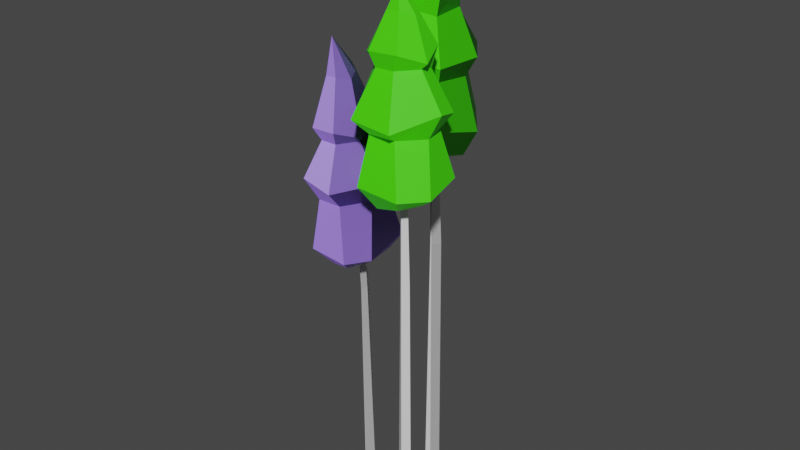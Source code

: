 # Source: trees_2.blend  (saved by Blender 3.6.11; exported with 4.5.12 LTS)
import bpy
from mathutils import Matrix  # noqa: F401  (used for matrix-valued properties, if any)

bpy.ops.wm.read_factory_settings(use_empty=True)
scene = bpy.context.scene
scene.name = 'Scene'

# ---- materials (node trees are filled in below, after node groups)
mat_material_001 = bpy.data.materials.new('Material.001')
mat_material_001.use_transparent_shadow = False
mat_material_002 = bpy.data.materials.new('Material.002')
mat_material_002.use_transparent_shadow = False
mat_material_003 = bpy.data.materials.new('Material.003')
mat_material_003.use_transparent_shadow = False

# ---- material node trees
mat_material_001.use_nodes = True; mat_material_001.node_tree.nodes.clear()
_N = mat_material_001.node_tree.nodes; _L = mat_material_001.node_tree.links
n0 = _N.new('ShaderNodeBsdfPrincipled'); n0.name = 'Principled BSDF'; n0.location = (10, 300)
n0.distribution = 'GGX'
n0.subsurface_method = 'RANDOM_WALK_SKIN'
n0.inputs[3].default_value = 1.45
n0.inputs[27].default_value = (0.0, 0.0, 0.0, 1.0)
n0.inputs[28].default_value = 1.0
n1 = _N.new('ShaderNodeOutputMaterial'); n1.name = 'Material Output'; n1.location = (300, 300)
_L.new(n0.outputs[0], n1.inputs[0])
n1.is_active_output = True
mat_material_002.use_nodes = True; mat_material_002.node_tree.nodes.clear()
_N = mat_material_002.node_tree.nodes; _L = mat_material_002.node_tree.links
n0 = _N.new('ShaderNodeBsdfPrincipled'); n0.name = 'Principled BSDF'; n0.location = (10, 300)
n0.distribution = 'GGX'
n0.subsurface_method = 'RANDOM_WALK_SKIN'
n0.inputs[0].default_value = (0.3075, 0.1794, 0.8, 1.0)
n0.inputs[3].default_value = 1.45
n0.inputs[27].default_value = (0.0, 0.0, 0.0, 1.0)
n0.inputs[28].default_value = 1.0
n1 = _N.new('ShaderNodeOutputMaterial'); n1.name = 'Material Output'; n1.location = (300, 300)
_L.new(n0.outputs[0], n1.inputs[0])
n1.is_active_output = True
mat_material_003.use_nodes = True; mat_material_003.node_tree.nodes.clear()
_N = mat_material_003.node_tree.nodes; _L = mat_material_003.node_tree.links
n0 = _N.new('ShaderNodeBsdfPrincipled'); n0.name = 'Principled BSDF'; n0.location = (10, 300)
n0.distribution = 'GGX'
n0.subsurface_method = 'RANDOM_WALK_SKIN'
n0.inputs[0].default_value = (0.05946, 0.8, 0.0, 1.0)
n0.inputs[3].default_value = 1.45
n0.inputs[27].default_value = (0.0, 0.0, 0.0, 1.0)
n0.inputs[28].default_value = 1.0
n1 = _N.new('ShaderNodeOutputMaterial'); n1.name = 'Material Output'; n1.location = (300, 300)
_L.new(n0.outputs[0], n1.inputs[0])
n1.is_active_output = True

# ---- world
world_world = bpy.data.worlds.new('World'); scene.world = world_world
world_world.use_nodes = True; world_world.node_tree.nodes.clear()
_N = world_world.node_tree.nodes; _L = world_world.node_tree.links
n0 = _N.new('ShaderNodeOutputWorld'); n0.name = 'World Output'; n0.location = (300, 300)
n1 = _N.new('ShaderNodeBackground'); n1.name = 'Background'; n1.location = (10, 300)
n1.inputs[0].default_value = (0.05088, 0.05088, 0.05088, 1.0)
_L.new(n1.outputs[0], n0.inputs[0])
n0.is_active_output = True
world_world.color = (0.05088, 0.05088, 0.05088)
world_world.use_sun_shadow = False
world_world.sun_shadow_jitter_overblur = 0.0

# ---- meshes
me_mesh = bpy.data.meshes.new('Mesh')
me_mesh.from_pydata([(-3.982e+04, -403.5, 1.402e+04), (-3.985e+04, -403.5, 1.399e+04), (-3.984e+04, 436.9, 1.403e+04), (-3.985e+04, 438.1, 1.401e+04), (-3.986e+04, 432.2, 1.404e+04), (-3.987e+04, 433.4, 1.402e+04), (-3.985e+04, -403.5, 1.404e+04), (-3.987e+04, -403.5, 1.402e+04), (-3.984e+04, 599.2, 1.404e+04), (-3.986e+04, 600.1, 1.402e+04), (-3.987e+04, 596.3, 1.404e+04), (-3.986e+04, 595.3, 1.405e+04), (-3.959e+04, -403.5, 1.409e+04), (-3.962e+04, -403.5, 1.407e+04), (-3.96e+04, 561.4, 1.409e+04), (-3.962e+04, 560.5, 1.407e+04), (-3.962e+04, 561.1, 1.411e+04), (-3.964e+04, 560.1, 1.409e+04), (-3.961e+04, -403.5, 1.412e+04), (-3.964e+04, -403.5, 1.41e+04), (-3.961e+04, 891.0, 1.409e+04), (-3.963e+04, 890.2, 1.408e+04), (-3.964e+04, 889.9, 1.409e+04), (-3.962e+04, 890.7, 1.411e+04), (-3.969e+04, -403.5, 1.385e+04), (-3.967e+04, -403.5, 1.382e+04), (-3.97e+04, 584.4, 1.385e+04), (-3.968e+04, 585.1, 1.382e+04), (-3.972e+04, 583.1, 1.383e+04), (-3.971e+04, 583.8, 1.381e+04), (-3.973e+04, -403.5, 1.383e+04), (-3.971e+04, -403.5, 1.38e+04), (-3.971e+04, 957.9, 1.384e+04), (-3.97e+04, 958.4, 1.382e+04), (-3.972e+04, 957.4, 1.381e+04), (-3.973e+04, 956.8, 1.383e+04), (-3.996e+04, 554.6, 1.405e+04), (-3.991e+04, 550.9, 1.412e+04), (-3.982e+04, 576.4, 1.415e+04), (-3.977e+04, 594.9, 1.408e+04), (-3.977e+04, 607.9, 1.399e+04), (-3.985e+04, 582.9, 1.394e+04), (-3.993e+04, 595.7, 1.396e+04), (-4.003e+04, 843.3, 1.407e+04), (-3.998e+04, 871.7, 1.418e+04), (-3.984e+04, 863.4, 1.421e+04), (-3.973e+04, 892.9, 1.409e+04), (-3.974e+04, 882.1, 1.399e+04), (-3.987e+04, 892.5, 1.391e+04), (-3.997e+04, 900.5, 1.394e+04), (-3.986e+04, 537.6, 1.403e+04), (-3.997e+04, 1015.0, 1.407e+04), (-3.993e+04, 1009.0, 1.414e+04), (-3.986e+04, 1015.0, 1.415e+04), (-3.98e+04, 1028.0, 1.41e+04), (-3.98e+04, 1025.0, 1.403e+04), (-3.987e+04, 1040.0, 1.398e+04), (-3.995e+04, 997.3, 1.401e+04), (-4e+04, 1030.0, 1.408e+04), (-3.995e+04, 1053.0, 1.416e+04), (-3.985e+04, 1061.0, 1.417e+04), (-3.978e+04, 1045.0, 1.411e+04), (-3.98e+04, 1087.0, 1.401e+04), (-3.985e+04, 1092.0, 1.397e+04), (-3.997e+04, 1059.0, 1.4e+04), (-3.994e+04, 1211.0, 1.409e+04), (-3.992e+04, 1226.0, 1.412e+04), (-3.988e+04, 1229.0, 1.412e+04), (-3.984e+04, 1222.0, 1.409e+04), (-3.985e+04, 1242.0, 1.406e+04), (-3.988e+04, 1259.0, 1.404e+04), (-3.992e+04, 1236.0, 1.405e+04), (-3.991e+04, 1353.0, 1.41e+04), (-3.98e+04, 612.8, 1.419e+04), (-3.994e+04, 627.2, 1.419e+04), (-4.003e+04, 606.5, 1.403e+04), (-3.997e+04, 651.7, 1.393e+04), (-3.986e+04, 636.3, 1.388e+04), (-3.973e+04, 669.0, 1.397e+04), (-3.973e+04, 628.2, 1.413e+04), (-3.977e+04, 815.4, 1.408e+04), (-3.984e+04, 803.9, 1.416e+04), (-3.994e+04, 796.4, 1.415e+04), (-3.999e+04, 795.1, 1.406e+04), (-3.995e+04, 822.4, 1.397e+04), (-3.986e+04, 836.3, 1.394e+04), (-3.977e+04, 835.9, 1.4e+04), (-3.972e+04, 857.4, 1.413e+04), (-3.966e+04, 861.9, 1.418e+04), (-3.957e+04, 885.9, 1.419e+04), (-3.953e+04, 887.9, 1.411e+04), (-3.955e+04, 886.0, 1.402e+04), (-3.963e+04, 857.9, 1.399e+04), (-3.971e+04, 880.2, 1.403e+04), (-3.978e+04, 1156.0, 1.413e+04), (-3.971e+04, 1166.0, 1.424e+04), (-3.956e+04, 1153.0, 1.424e+04), (-3.948e+04, 1191.0, 1.409e+04), (-3.951e+04, 1164.0, 1.399e+04), (-3.965e+04, 1170.0, 1.394e+04), (-3.974e+04, 1189.0, 1.398e+04), (-3.963e+04, 830.2, 1.409e+04), (-3.972e+04, 1318.0, 1.411e+04), (-3.967e+04, 1321.0, 1.417e+04), (-3.96e+04, 1324.0, 1.417e+04), (-3.955e+04, 1324.0, 1.41e+04), (-3.956e+04, 1309.0, 1.404e+04), (-3.964e+04, 1320.0, 1.4e+04), (-3.972e+04, 1288.0, 1.405e+04), (-3.975e+04, 1341.0, 1.412e+04), (-3.968e+04, 1375.0, 1.419e+04), (-3.958e+04, 1378.0, 1.418e+04), (-3.952e+04, 1348.0, 1.411e+04), (-3.956e+04, 1375.0, 1.401e+04), (-3.962e+04, 1376.0, 1.397e+04), (-3.973e+04, 1356.0, 1.403e+04), (-3.968e+04, 1471.0, 1.411e+04), (-3.966e+04, 1489.0, 1.413e+04), (-3.962e+04, 1490.0, 1.412e+04), (-3.959e+04, 1474.0, 1.408e+04), (-3.96e+04, 1490.0, 1.406e+04), (-3.964e+04, 1506.0, 1.404e+04), (-3.967e+04, 1487.0, 1.406e+04), (-3.964e+04, 1565.0, 1.41e+04), (-3.954e+04, 933.0, 1.423e+04), (-3.968e+04, 955.0, 1.425e+04), (-3.979e+04, 914.1, 1.41e+04), (-3.976e+04, 940.3, 1.399e+04), (-3.965e+04, 910.3, 1.393e+04), (-3.95e+04, 948.6, 1.399e+04), (-3.947e+04, 932.9, 1.415e+04), (-3.952e+04, 1108.0, 1.41e+04), (-3.958e+04, 1115.0, 1.419e+04), (-3.968e+04, 1112.0, 1.419e+04), (-3.974e+04, 1099.0, 1.412e+04), (-3.972e+04, 1108.0, 1.402e+04), (-3.963e+04, 1111.0, 1.397e+04), (-3.954e+04, 1114.0, 1.402e+04), (-3.977e+04, 925.2, 1.373e+04), (-3.982e+04, 924.4, 1.38e+04), (-3.982e+04, 946.9, 1.389e+04), (-3.973e+04, 953.3, 1.393e+04), (-3.964e+04, 957.8, 1.389e+04), (-3.961e+04, 932.3, 1.38e+04), (-3.967e+04, 956.1, 1.372e+04), (-3.979e+04, 1249.0, 1.368e+04), (-3.987e+04, 1269.0, 1.376e+04), (-3.986e+04, 1251.0, 1.391e+04), (-3.971e+04, 1280.0, 1.397e+04), (-3.962e+04, 1258.0, 1.392e+04), (-3.958e+04, 1272.0, 1.378e+04), (-3.964e+04, 1292.0, 1.37e+04), (-3.972e+04, 895.8, 1.382e+04), (-3.977e+04, 1423.0, 1.373e+04), (-3.982e+04, 1420.0, 1.379e+04), (-3.981e+04, 1421.0, 1.387e+04), (-3.974e+04, 1425.0, 1.391e+04), (-3.966e+04, 1413.0, 1.389e+04), (-3.964e+04, 1430.0, 1.38e+04), (-3.97e+04, 1395.0, 1.372e+04), (-3.977e+04, 1471.0, 1.372e+04), (-3.985e+04, 1459.0, 1.379e+04), (-3.982e+04, 1460.0, 1.389e+04), (-3.974e+04, 1473.0, 1.393e+04), (-3.965e+04, 1509.0, 1.388e+04), (-3.962e+04, 1514.0, 1.382e+04), (-3.969e+04, 1492.0, 1.372e+04), (-3.976e+04, 1632.0, 1.377e+04), (-3.978e+04, 1649.0, 1.38e+04), (-3.977e+04, 1649.0, 1.384e+04), (-3.972e+04, 1634.0, 1.387e+04), (-3.97e+04, 1653.0, 1.385e+04), (-3.969e+04, 1672.0, 1.381e+04), (-3.971e+04, 1652.0, 1.378e+04), (-3.972e+04, 1773.0, 1.38e+04), (-3.984e+04, 1021.0, 1.393e+04), (-3.988e+04, 1048.0, 1.379e+04), (-3.976e+04, 1016.0, 1.366e+04), (-3.965e+04, 1050.0, 1.368e+04), (-3.957e+04, 1019.0, 1.378e+04), (-3.961e+04, 1052.0, 1.393e+04), (-3.976e+04, 1025.0, 1.398e+04), (-3.972e+04, 1192.0, 1.393e+04), (-3.983e+04, 1196.0, 1.389e+04), (-3.984e+04, 1195.0, 1.378e+04), (-3.977e+04, 1188.0, 1.371e+04), (-3.967e+04, 1204.0, 1.371e+04), (-3.961e+04, 1207.0, 1.38e+04), (-3.964e+04, 1206.0, 1.39e+04)], [], [(0, 1, 3, 2), (4, 5, 7, 6), (1, 7, 5, 3), (6, 0, 2, 4), (5, 4, 11, 10), (4, 2, 8, 11), (3, 9, 8, 2), (5, 10, 9, 3), (12, 13, 15, 14), (16, 17, 19, 18), (13, 19, 17, 15), (18, 12, 14, 16), (17, 16, 23, 22), (16, 14, 20, 23), (15, 21, 20, 14), (17, 22, 21, 15), (24, 25, 27, 26), (28, 29, 31, 30), (25, 31, 29, 27), (30, 24, 26, 28), (29, 28, 35, 34), (28, 26, 32, 35), (27, 33, 32, 26), (29, 34, 33, 27), (36, 37, 74, 75), (37, 38, 73, 74), (38, 39, 79, 73), (39, 40, 78, 79), (40, 41, 77, 78), (41, 42, 76, 77), (42, 36, 75, 76), (37, 36, 50), (38, 37, 50), (39, 38, 50), (40, 39, 50), (41, 40, 50), (42, 41, 50), (36, 42, 50), (43, 44, 52, 51), (44, 45, 53, 52), (45, 46, 54, 53), (46, 47, 55, 54), (47, 48, 56, 55), (48, 49, 57, 56), (49, 43, 51, 57), (51, 52, 59, 58), (52, 53, 60, 59), (53, 54, 61, 60), (54, 55, 62, 61), (55, 56, 63, 62), (56, 57, 64, 63), (57, 51, 58, 64), (58, 59, 66, 65), (59, 60, 67, 66), (60, 61, 68, 67), (61, 62, 69, 68), (62, 63, 70, 69), (63, 64, 71, 70), (64, 58, 65, 71), (65, 66, 72), (66, 67, 72), (67, 68, 72), (68, 69, 72), (69, 70, 72), (70, 71, 72), (71, 65, 72), (74, 73, 81, 82), (75, 74, 82, 83), (76, 75, 83, 84), (77, 76, 84, 85), (78, 77, 85, 86), (79, 78, 86, 80), (73, 79, 80, 81), (81, 80, 46, 45), (82, 81, 45, 44), (83, 82, 44, 43), (84, 83, 43, 49), (85, 84, 49, 48), (86, 85, 48, 47), (80, 86, 47, 46), (87, 88, 125, 126), (88, 89, 124, 125), (89, 90, 130, 124), (90, 91, 129, 130), (91, 92, 128, 129), (92, 93, 127, 128), (93, 87, 126, 127), (88, 87, 101), (89, 88, 101), (90, 89, 101), (91, 90, 101), (92, 91, 101), (93, 92, 101), (87, 93, 101), (94, 95, 103, 102), (95, 96, 104, 103), (96, 97, 105, 104), (97, 98, 106, 105), (98, 99, 107, 106), (99, 100, 108, 107), (100, 94, 102, 108), (102, 103, 110, 109), (103, 104, 111, 110), (104, 105, 112, 111), (105, 106, 113, 112), (106, 107, 114, 113), (107, 108, 115, 114), (108, 102, 109, 115), (109, 110, 117, 116), (110, 111, 118, 117), (111, 112, 119, 118), (112, 113, 120, 119), (113, 114, 121, 120), (114, 115, 122, 121), (115, 109, 116, 122), (116, 117, 123), (117, 118, 123), (118, 119, 123), (119, 120, 123), (120, 121, 123), (121, 122, 123), (122, 116, 123), (125, 124, 132, 133), (126, 125, 133, 134), (127, 126, 134, 135), (128, 127, 135, 136), (129, 128, 136, 137), (130, 129, 137, 131), (124, 130, 131, 132), (132, 131, 97, 96), (133, 132, 96, 95), (134, 133, 95, 94), (135, 134, 94, 100), (136, 135, 100, 99), (137, 136, 99, 98), (131, 137, 98, 97), (138, 139, 176, 177), (139, 140, 175, 176), (140, 141, 181, 175), (141, 142, 180, 181), (142, 143, 179, 180), (143, 144, 178, 179), (144, 138, 177, 178), (139, 138, 152), (140, 139, 152), (141, 140, 152), (142, 141, 152), (143, 142, 152), (144, 143, 152), (138, 144, 152), (145, 146, 154, 153), (146, 147, 155, 154), (147, 148, 156, 155), (148, 149, 157, 156), (149, 150, 158, 157), (150, 151, 159, 158), (151, 145, 153, 159), (153, 154, 161, 160), (154, 155, 162, 161), (155, 156, 163, 162), (156, 157, 164, 163), (157, 158, 165, 164), (158, 159, 166, 165), (159, 153, 160, 166), (160, 161, 168, 167), (161, 162, 169, 168), (162, 163, 170, 169), (163, 164, 171, 170), (164, 165, 172, 171), (165, 166, 173, 172), (166, 160, 167, 173), (167, 168, 174), (168, 169, 174), (169, 170, 174), (170, 171, 174), (171, 172, 174), (172, 173, 174), (173, 167, 174), (176, 175, 183, 184), (177, 176, 184, 185), (178, 177, 185, 186), (179, 178, 186, 187), (180, 179, 187, 188), (181, 180, 188, 182), (175, 181, 182, 183), (183, 182, 148, 147), (184, 183, 147, 146), (185, 184, 146, 145), (186, 185, 145, 151), (187, 186, 151, 150), (188, 187, 150, 149), (182, 188, 149, 148)])
me_mesh.polygons.foreach_set('use_smooth', [True] * 192)
me_mesh.polygons.foreach_set('material_index', [0, 0, 0, 0, 0, 0, 0, 0, 0, 0, 0, 0, 0, 0, 0, 0, 0, 0, 0, 0, 0, 0, 0, 0, 1, 1, 1, 1, 1, 1, 1, 1, 1, 1, 1, 1, 1, 1, 1, 1, 1, 1, 1, 1, 1, 1, 1, 1, 1, 1, 1, 1, 1, 1, 1, 1, 1, 1, 1, 1, 1, 1, 1, 1, 1, 1, 1, 1, 1, 1, 1, 1, 1, 1, 1, 1, 1, 1, 1, 1, 2, 2, 2, 2, 2, 2, 2, 2, 2, 2, 2, 2, 2, 2, 2, 2, 2, 2, 2, 2, 2, 2, 2, 2, 2, 2, 2, 2, 2, 2, 2, 2, 2, 2, 2, 2, 2, 2, 2, 2, 2, 2, 2, 2, 2, 2, 2, 2, 2, 2, 2, 2, 2, 2, 2, 2, 2, 2, 2, 2, 2, 2, 2, 2, 2, 2, 2, 2, 2, 2, 2, 2, 2, 2, 2, 2, 2, 2, 2, 2, 2, 2, 2, 2, 2, 2, 2, 2, 2, 2, 2, 2, 2, 2, 2, 2, 2, 2, 2, 2, 2, 2, 2, 2, 2, 2, 2, 2, 2, 2, 2, 2])
_k = set([(0, 2), (1, 3), (2, 3), (2, 4), (2, 8), (3, 5), (3, 9), (4, 5), (4, 6), (4, 11), (5, 7), (5, 10), (12, 14), (13, 15), (14, 15), (14, 20), (15, 21), (16, 17), (16, 18), (16, 23), (17, 19), (17, 22), (24, 26), (25, 27), (26, 27), (26, 32), (27, 33), (28, 29), (28, 30), (28, 35), (29, 31), (29, 34), (36, 37), (36, 42), (36, 50), (36, 75), (37, 38), (37, 50), (37, 74), (38, 39), (38, 50), (38, 73), (39, 40), (39, 50), (39, 79), (40, 41), (40, 50), (40, 78), (41, 42), (41, 50), (41, 77), (42, 76), (43, 44), (43, 49), (43, 51), (43, 83), (44, 45), (44, 52), (44, 82), (45, 46), (45, 53), (45, 81), (46, 47), (46, 54), (46, 80), (47, 48), (47, 55), (47, 86), (48, 49), (48, 56), (48, 85), (49, 57), (49, 84), (51, 52), (51, 57), (51, 58), (52, 53), (52, 59), (53, 54), (53, 60), (54, 55), (54, 61), (55, 56), (55, 62), (56, 57), (56, 63), (57, 64), (58, 59), (58, 64), (58, 65), (59, 60), (59, 66), (60, 61), (60, 67), (61, 62), (61, 68), (62, 63), (62, 69), (63, 64), (63, 70), (64, 71), (65, 66), (65, 71), (65, 72), (66, 67), (66, 72), (67, 68), (67, 72), (68, 69), (68, 72), (69, 70), (69, 72), (70, 71), (70, 72), (71, 72), (73, 74), (73, 79), (73, 81), (74, 75), (74, 82), (75, 76), (75, 83), (76, 77), (76, 84), (77, 78), (77, 85), (78, 79), (78, 86), (79, 80), (80, 81), (80, 86), (81, 82), (82, 83), (83, 84), (84, 85), (85, 86), (87, 88), (87, 93), (87, 101), (87, 126), (88, 89), (88, 101), (88, 125), (89, 90), (89, 101), (89, 124), (90, 91), (90, 101), (90, 130), (91, 92), (91, 101), (91, 129), (92, 93), (92, 101), (92, 128), (93, 127), (94, 95), (94, 100), (94, 102), (94, 134), (95, 96), (95, 103), (95, 133), (96, 97), (96, 104), (96, 132), (97, 98), (97, 105), (97, 131), (98, 99), (98, 106), (98, 137), (99, 100), (99, 107), (99, 136), (100, 108), (100, 135), (102, 103), (102, 108), (102, 109), (103, 104), (103, 110), (104, 105), (104, 111), (105, 106), (105, 112), (106, 107), (106, 113), (107, 108), (107, 114), (108, 115), (109, 110), (109, 115), (109, 116), (110, 111), (110, 117), (111, 112), (111, 118), (112, 113), (112, 119), (113, 114), (113, 120), (114, 115), (114, 121), (115, 122), (116, 117), (116, 122), (116, 123), (117, 118), (117, 123), (118, 119), (118, 123), (119, 120), (119, 123), (120, 121), (120, 123), (121, 122), (121, 123), (122, 123), (124, 125), (124, 130), (124, 132), (125, 126), (125, 133), (126, 127), (126, 134), (127, 128), (127, 135), (128, 129), (128, 136), (129, 130), (129, 137), (130, 131), (131, 132), (131, 137), (132, 133), (133, 134), (134, 135), (135, 136), (136, 137), (138, 139), (138, 144), (138, 152), (138, 177), (139, 140), (139, 152), (139, 176), (140, 141), (140, 152), (140, 175), (141, 142), (141, 152), (141, 181), (142, 143), (142, 152), (142, 180), (143, 144), (143, 152), (143, 179), (144, 178), (145, 146), (145, 151), (145, 153), (145, 185), (146, 147), (146, 154), (146, 184), (147, 148), (147, 155), (147, 183), (148, 149), (148, 156), (148, 182), (149, 150), (149, 157), (149, 188), (150, 151), (150, 158), (150, 187), (151, 159), (151, 186), (153, 154), (153, 159), (153, 160), (154, 155), (154, 161), (155, 156), (155, 162), (156, 157), (156, 163), (157, 158), (157, 164), (158, 159), (158, 165), (159, 166), (160, 161), (160, 166), (160, 167), (161, 162), (161, 168), (162, 163), (162, 169), (163, 164), (163, 170), (164, 165), (164, 171), (165, 166), (165, 172), (166, 173), (167, 168), (167, 173), (167, 174), (168, 169), (168, 174), (169, 170), (169, 174), (170, 171), (170, 174), (171, 172), (171, 174), (172, 173), (172, 174), (173, 174), (175, 176), (175, 181), (175, 183), (176, 177), (176, 184), (177, 178), (177, 185), (178, 179), (178, 186), (179, 180), (179, 187), (180, 181), (180, 188), (181, 182), (182, 183), (182, 188), (183, 184), (184, 185), (185, 186), (186, 187), (187, 188)])
me_mesh.attributes.new('sharp_edge', 'BOOLEAN', 'EDGE').data.foreach_set('value', [ (min(e.vertices), max(e.vertices)) in _k for e in me_mesh.edges])
_uv = me_mesh.uv_layers.new(name='map1')
_uv.uv.foreach_set('vector', [0.4963, 0.2047, 0.4963, 0.2047, 0.4963, 0.2047, 0.4963, 0.2047, 0.4963, 0.2047, 0.4963, 0.2047, 0.4963, 0.2047, 0.4963, 0.2047, 0.4963, 0.2047, 0.4963, 0.2047, 0.4963, 0.2047, 0.4963, 0.2047, 0.4963, 0.2047, 0.4963, 0.2047, 0.4963, 0.2047, 0.4963, 0.2047, 0.4963, 0.2047, 0.4963, 0.2047, 0.4963, 0.2047, 0.4963, 0.2047, 0.4963, 0.2047, 0.4963, 0.2047, 0.4963, 0.2047, 0.4963, 0.2047, 0.4963, 0.2047, 0.4963, 0.2047, 0.4963, 0.2047, 0.4963, 0.2047, 0.4963, 0.2047, 0.4963, 0.2047, 0.4963, 0.2047, 0.4963, 0.2047, 0.4963, 0.1783, 0.4963, 0.1783, 0.4963, 0.1783, 0.4963, 0.1783, 0.4963, 0.1783, 0.4963, 0.1783, 0.4963, 0.1783, 0.4963, 0.1783, 0.4963, 0.1783, 0.4963, 0.1783, 0.4963, 0.1783, 0.4963, 0.1783, 0.4963, 0.1783, 0.4963, 0.1783, 0.4963, 0.1783, 0.4963, 0.1783, 0.4963, 0.1783, 0.4963, 0.1783, 0.4963, 0.1783, 0.4963, 0.1783, 0.4963, 0.1783, 0.4963, 0.1783, 0.4963, 0.1783, 0.4963, 0.1783, 0.4963, 0.1783, 0.4963, 0.1783, 0.4963, 0.1783, 0.4963, 0.1783, 0.4963, 0.1783, 0.4963, 0.1783, 0.4963, 0.1783, 0.4963, 0.1783, 0.4963, 0.1554, 0.4963, 0.1554, 0.4963, 0.1554, 0.4963, 0.1554, 0.4963, 0.1554, 0.4963, 0.1554, 0.4963, 0.1554, 0.4963, 0.1554, 0.4963, 0.1554, 0.4963, 0.1554, 0.4963, 0.1554, 0.4963, 0.1554, 0.4963, 0.1554, 0.4963, 0.1554, 0.4963, 0.1554, 0.4963, 0.1554, 0.4963, 0.1554, 0.4963, 0.1554, 0.4963, 0.1554, 0.4963, 0.1554, 0.4963, 0.1554, 0.4963, 0.1554, 0.4963, 0.1554, 0.4963, 0.1554, 0.4963, 0.1554, 0.4963, 0.1554, 0.4963, 0.1554, 0.4963, 0.1554, 0.4963, 0.1554, 0.4963, 0.1554, 0.4963, 0.1554, 0.4963, 0.1554, 0.441, 0.1778, 0.441, 0.1778, 0.441, 0.1778, 0.441, 0.1778, 0.441, 0.1778, 0.441, 0.1778, 0.441, 0.1778, 0.441, 0.1778, 0.441, 0.1778, 0.441, 0.1778, 0.441, 0.1778, 0.441, 0.1778, 0.441, 0.1778, 0.441, 0.1778, 0.441, 0.1778, 0.441, 0.1778, 0.441, 0.1778, 0.441, 0.1778, 0.441, 0.1778, 0.441, 0.1778, 0.441, 0.1778, 0.441, 0.1778, 0.441, 0.1778, 0.441, 0.1778, 0.441, 0.1778, 0.441, 0.1778, 0.441, 0.1778, 0.441, 0.1778, 0.441, 0.1778, 0.441, 0.1778, 0.441, 0.1778, 0.441, 0.1778, 0.441, 0.1778, 0.441, 0.1778, 0.441, 0.1778, 0.441, 0.1778, 0.441, 0.1778, 0.441, 0.1778, 0.441, 0.1778, 0.441, 0.1778, 0.441, 0.1778, 0.441, 0.1778, 0.441, 0.1778, 0.441, 0.1778, 0.441, 0.1778, 0.441, 0.1778, 0.441, 0.1778, 0.441, 0.1778, 0.441, 0.1778, 0.441, 0.1778, 0.441, 0.1778, 0.441, 0.1778, 0.441, 0.1778, 0.441, 0.1778, 0.441, 0.1778, 0.441, 0.1778, 0.441, 0.1778, 0.441, 0.1778, 0.441, 0.1778, 0.441, 0.1778, 0.441, 0.1778, 0.441, 0.1778, 0.441, 0.1778, 0.441, 0.1778, 0.441, 0.1778, 0.441, 0.1778, 0.441, 0.1778, 0.441, 0.1778, 0.441, 0.1778, 0.441, 0.1778, 0.441, 0.1778, 0.441, 0.1778, 0.441, 0.1778, 0.441, 0.1778, 0.441, 0.1778, 0.441, 0.1778, 0.441, 0.1778, 0.441, 0.1778, 0.441, 0.1778, 0.441, 0.1778, 0.441, 0.1778, 0.441, 0.1778, 0.441, 0.1778, 0.441, 0.1778, 0.441, 0.1778, 0.441, 0.1778, 0.441, 0.1778, 0.441, 0.1778, 0.441, 0.1778, 0.441, 0.1778, 0.441, 0.1778, 0.441, 0.1778, 0.441, 0.1778, 0.441, 0.1778, 0.441, 0.1778, 0.441, 0.1778, 0.441, 0.1778, 0.441, 0.1778, 0.441, 0.1778, 0.441, 0.1778, 0.441, 0.1778, 0.441, 0.1778, 0.441, 0.1778, 0.441, 0.1778, 0.441, 0.1778, 0.441, 0.1778, 0.441, 0.1778, 0.441, 0.1778, 0.441, 0.1778, 0.441, 0.1778, 0.441, 0.1778, 0.441, 0.1778, 0.441, 0.1778, 0.441, 0.1778, 0.441, 0.1778, 0.441, 0.1778, 0.441, 0.1778, 0.441, 0.1778, 0.441, 0.1778, 0.441, 0.1778, 0.441, 0.1778, 0.441, 0.1778, 0.441, 0.1778, 0.441, 0.1778, 0.441, 0.1778, 0.441, 0.1778, 0.441, 0.1778, 0.441, 0.1778, 0.441, 0.1778, 0.441, 0.1778, 0.441, 0.1778, 0.441, 0.1778, 0.441, 0.1778, 0.441, 0.1778, 0.441, 0.1778, 0.441, 0.1778, 0.441, 0.1778, 0.441, 0.1778, 0.441, 0.1778, 0.441, 0.1778, 0.441, 0.1778, 0.441, 0.1778, 0.441, 0.1778, 0.441, 0.1778, 0.441, 0.1778, 0.441, 0.1778, 0.441, 0.1778, 0.441, 0.1778, 0.441, 0.1778, 0.441, 0.1778, 0.441, 0.1778, 0.441, 0.1778, 0.441, 0.1778, 0.441, 0.1778, 0.441, 0.1778, 0.441, 0.1778, 0.441, 0.1778, 0.441, 0.1778, 0.441, 0.1778, 0.441, 0.1778, 0.441, 0.1778, 0.441, 0.1778, 0.441, 0.1778, 0.441, 0.1778, 0.441, 0.1778, 0.441, 0.1778, 0.441, 0.1778, 0.441, 0.1778, 0.441, 0.1778, 0.441, 0.1778, 0.441, 0.1778, 0.441, 0.1778, 0.441, 0.1778, 0.441, 0.1778, 0.441, 0.1778, 0.441, 0.1778, 0.441, 0.1778, 0.441, 0.1778, 0.441, 0.1778, 0.441, 0.1778, 0.441, 0.1778, 0.441, 0.1778, 0.441, 0.1778, 0.441, 0.1778, 0.441, 0.1778, 0.441, 0.1778, 0.441, 0.1778, 0.441, 0.1778, 0.441, 0.1778, 0.441, 0.1778, 0.441, 0.1778, 0.441, 0.1778, 0.441, 0.1778, 0.441, 0.1778, 0.441, 0.1778, 0.441, 0.1778, 0.441, 0.1778, 0.441, 0.1778, 0.441, 0.1778, 0.441, 0.1778, 0.441, 0.1778, 0.441, 0.1778, 0.441, 0.1778, 0.441, 0.1778, 0.441, 0.1778, 0.441, 0.1778, 0.441, 0.1778, 0.441, 0.1778, 0.441, 0.1778, 0.441, 0.1778, 0.441, 0.1593, 0.441, 0.1593, 0.441, 0.1593, 0.441, 0.1593, 0.441, 0.1593, 0.441, 0.1593, 0.441, 0.1593, 0.441, 0.1593, 0.441, 0.1593, 0.441, 0.1593, 0.441, 0.1593, 0.441, 0.1593, 0.441, 0.1593, 0.441, 0.1593, 0.441, 0.1593, 0.441, 0.1593, 0.441, 0.1593, 0.441, 0.1593, 0.441, 0.1593, 0.441, 0.1593, 0.441, 0.1593, 0.441, 0.1593, 0.441, 0.1593, 0.441, 0.1593, 0.441, 0.1593, 0.441, 0.1593, 0.441, 0.1593, 0.441, 0.1593, 0.441, 0.1593, 0.441, 0.1593, 0.441, 0.1593, 0.441, 0.1593, 0.441, 0.1593, 0.441, 0.1593, 0.441, 0.1593, 0.441, 0.1593, 0.441, 0.1593, 0.441, 0.1593, 0.441, 0.1593, 0.441, 0.1593, 0.441, 0.1593, 0.441, 0.1593, 0.441, 0.1593, 0.441, 0.1593, 0.441, 0.1593, 0.441, 0.1593, 0.441, 0.1593, 0.441, 0.1593, 0.441, 0.1593, 0.441, 0.1593, 0.441, 0.1593, 0.441, 0.1593, 0.441, 0.1593, 0.441, 0.1593, 0.441, 0.1593, 0.441, 0.1593, 0.441, 0.1593, 0.441, 0.1593, 0.441, 0.1593, 0.441, 0.1593, 0.441, 0.1593, 0.441, 0.1593, 0.441, 0.1593, 0.441, 0.1593, 0.441, 0.1593, 0.441, 0.1593, 0.441, 0.1593, 0.441, 0.1593, 0.441, 0.1593, 0.441, 0.1593, 0.441, 0.1593, 0.441, 0.1593, 0.441, 0.1593, 0.441, 0.1593, 0.441, 0.1593, 0.441, 0.1593, 0.441, 0.1593, 0.441, 0.1593, 0.441, 0.1593, 0.441, 0.1593, 0.441, 0.1593, 0.441, 0.1593, 0.441, 0.1593, 0.441, 0.1593, 0.441, 0.1593, 0.441, 0.1593, 0.441, 0.1593, 0.441, 0.1593, 0.441, 0.1593, 0.441, 0.1593, 0.441, 0.1593, 0.441, 0.1593, 0.441, 0.1593, 0.441, 0.1593, 0.441, 0.1593, 0.441, 0.1593, 0.441, 0.1593, 0.441, 0.1593, 0.441, 0.1593, 0.441, 0.1593, 0.441, 0.1593, 0.441, 0.1593, 0.441, 0.1593, 0.441, 0.1593, 0.441, 0.1593, 0.441, 0.1593, 0.441, 0.1593, 0.441, 0.1593, 0.441, 0.1593, 0.441, 0.1593, 0.441, 0.1593, 0.441, 0.1593, 0.441, 0.1593, 0.441, 0.1593, 0.441, 0.1593, 0.441, 0.1593, 0.441, 0.1593, 0.441, 0.1593, 0.441, 0.1593, 0.441, 0.1593, 0.441, 0.1593, 0.441, 0.1593, 0.441, 0.1593, 0.441, 0.1593, 0.441, 0.1593, 0.441, 0.1593, 0.441, 0.1593, 0.441, 0.1593, 0.441, 0.1593, 0.441, 0.1593, 0.441, 0.1593, 0.441, 0.1593, 0.441, 0.1593, 0.441, 0.1593, 0.441, 0.1593, 0.441, 0.1593, 0.441, 0.1593, 0.441, 0.1593, 0.441, 0.1593, 0.441, 0.1593, 0.441, 0.1593, 0.441, 0.1593, 0.441, 0.1593, 0.441, 0.1593, 0.441, 0.1593, 0.441, 0.1593, 0.441, 0.1593, 0.441, 0.1593, 0.441, 0.1593, 0.441, 0.1593, 0.441, 0.1593, 0.441, 0.1593, 0.441, 0.1593, 0.441, 0.1593, 0.441, 0.1593, 0.441, 0.1593, 0.441, 0.1593, 0.441, 0.1593, 0.441, 0.1593, 0.441, 0.1593, 0.441, 0.1593, 0.441, 0.1593, 0.441, 0.1593, 0.441, 0.1593, 0.441, 0.1593, 0.441, 0.1593, 0.441, 0.1593, 0.441, 0.1593, 0.441, 0.1593, 0.441, 0.1593, 0.441, 0.1593, 0.441, 0.1593, 0.441, 0.1593, 0.441, 0.1593, 0.441, 0.1593, 0.441, 0.1593, 0.441, 0.1593, 0.441, 0.1593, 0.441, 0.1593, 0.441, 0.1593, 0.441, 0.1593, 0.441, 0.1593, 0.441, 0.1593, 0.441, 0.1593, 0.441, 0.1593, 0.441, 0.1593, 0.441, 0.1593, 0.441, 0.1593, 0.441, 0.1593, 0.441, 0.1593, 0.441, 0.1593, 0.441, 0.1593, 0.441, 0.1593, 0.441, 0.1593, 0.441, 0.1593, 0.441, 0.1593, 0.441, 0.1593, 0.441, 0.1593, 0.441, 0.1593, 0.441, 0.1593, 0.441, 0.1593, 0.441, 0.1593, 0.441, 0.1593, 0.441, 0.1593, 0.441, 0.1593, 0.441, 0.1593, 0.441, 0.1593, 0.441, 0.1593, 0.441, 0.1593, 0.441, 0.1593, 0.441, 0.1778, 0.441, 0.1778, 0.441, 0.1778, 0.441, 0.1778, 0.441, 0.1778, 0.441, 0.1778, 0.441, 0.1778, 0.441, 0.1778, 0.441, 0.1778, 0.441, 0.1778, 0.441, 0.1778, 0.441, 0.1778, 0.441, 0.1778, 0.441, 0.1778, 0.441, 0.1778, 0.441, 0.1778, 0.441, 0.1778, 0.441, 0.1778, 0.441, 0.1778, 0.441, 0.1778, 0.441, 0.1778, 0.441, 0.1778, 0.441, 0.1778, 0.441, 0.1778, 0.441, 0.1778, 0.441, 0.1778, 0.441, 0.1778, 0.441, 0.1778, 0.441, 0.1778, 0.441, 0.1778, 0.441, 0.1778, 0.441, 0.1778, 0.441, 0.1778, 0.441, 0.1778, 0.441, 0.1778, 0.441, 0.1778, 0.441, 0.1778, 0.441, 0.1778, 0.441, 0.1778, 0.441, 0.1778, 0.441, 0.1778, 0.441, 0.1778, 0.441, 0.1778, 0.441, 0.1778, 0.441, 0.1778, 0.441, 0.1778, 0.441, 0.1778, 0.441, 0.1778, 0.441, 0.1778, 0.441, 0.1778, 0.441, 0.1778, 0.441, 0.1778, 0.441, 0.1778, 0.441, 0.1778, 0.441, 0.1778, 0.441, 0.1778, 0.441, 0.1778, 0.441, 0.1778, 0.441, 0.1778, 0.441, 0.1778, 0.441, 0.1778, 0.441, 0.1778, 0.441, 0.1778, 0.441, 0.1778, 0.441, 0.1778, 0.441, 0.1778, 0.441, 0.1778, 0.441, 0.1778, 0.441, 0.1778, 0.441, 0.1778, 0.441, 0.1778, 0.441, 0.1778, 0.441, 0.1778, 0.441, 0.1778, 0.441, 0.1778, 0.441, 0.1778, 0.441, 0.1778, 0.441, 0.1778, 0.441, 0.1778, 0.441, 0.1778, 0.441, 0.1778, 0.441, 0.1778, 0.441, 0.1778, 0.441, 0.1778, 0.441, 0.1778, 0.441, 0.1778, 0.441, 0.1778, 0.441, 0.1778, 0.441, 0.1778, 0.441, 0.1778, 0.441, 0.1778, 0.441, 0.1778, 0.441, 0.1778, 0.441, 0.1778, 0.441, 0.1778, 0.441, 0.1778, 0.441, 0.1778, 0.441, 0.1778, 0.441, 0.1778, 0.441, 0.1778, 0.441, 0.1778, 0.441, 0.1778, 0.441, 0.1778, 0.441, 0.1778, 0.441, 0.1778, 0.441, 0.1778, 0.441, 0.1778, 0.441, 0.1778, 0.441, 0.1778, 0.441, 0.1778, 0.441, 0.1778, 0.441, 0.1778, 0.441, 0.1778, 0.441, 0.1778, 0.441, 0.1778, 0.441, 0.1778, 0.441, 0.1778, 0.441, 0.1778, 0.441, 0.1778, 0.441, 0.1778, 0.441, 0.1778, 0.441, 0.1778, 0.441, 0.1778, 0.441, 0.1778, 0.441, 0.1778, 0.441, 0.1778, 0.441, 0.1778, 0.441, 0.1778, 0.441, 0.1778, 0.441, 0.1778, 0.441, 0.1778, 0.441, 0.1778, 0.441, 0.1778, 0.441, 0.1778, 0.441, 0.1778, 0.441, 0.1778, 0.441, 0.1778, 0.441, 0.1778, 0.441, 0.1778, 0.441, 0.1778, 0.441, 0.1778, 0.441, 0.1778, 0.441, 0.1778, 0.441, 0.1778, 0.441, 0.1778, 0.441, 0.1778, 0.441, 0.1778, 0.441, 0.1778, 0.441, 0.1778, 0.441, 0.1778, 0.441, 0.1778, 0.441, 0.1778, 0.441, 0.1778, 0.441, 0.1778, 0.441, 0.1778, 0.441, 0.1778, 0.441, 0.1778, 0.441, 0.1778, 0.441, 0.1778, 0.441, 0.1778, 0.441, 0.1778, 0.441, 0.1778, 0.441, 0.1778, 0.441, 0.1778, 0.441, 0.1778, 0.441, 0.1778, 0.441, 0.1778, 0.441, 0.1778, 0.441, 0.1778, 0.441, 0.1778, 0.441, 0.1778, 0.441, 0.1778, 0.441, 0.1778, 0.441, 0.1778, 0.441, 0.1778, 0.441, 0.1778, 0.441, 0.1778, 0.441, 0.1778, 0.441, 0.1778, 0.441, 0.1778, 0.441, 0.1778, 0.441, 0.1778, 0.441, 0.1778, 0.441, 0.1778, 0.441, 0.1778, 0.441, 0.1778, 0.441, 0.1778, 0.441, 0.1778, 0.441, 0.1778, 0.441, 0.1778, 0.441, 0.1778, 0.441, 0.1778, 0.441, 0.1778, 0.441, 0.1778, 0.441, 0.1778, 0.441, 0.1778, 0.441, 0.1778, 0.441, 0.1778, 0.441, 0.1778, 0.441, 0.1778, 0.441, 0.1778, 0.441, 0.1778, 0.441, 0.1778, 0.441, 0.1778, 0.441, 0.1778, 0.441, 0.1778, 0.441, 0.1778, 0.441, 0.1778, 0.441, 0.1778, 0.441, 0.1778])
me_mesh.materials.append(mat_material_001)
me_mesh.materials.append(mat_material_002)
me_mesh.materials.append(mat_material_003)
me_mesh.update()
me_mesh.normals_split_custom_set([tuple(v) for v in zip(*[iter([-0.1641, 0.05392, -0.985, -0.1641, 0.05398, -0.985, -0.164, 0.05397, -0.985, -0.1641, 0.05391, -0.985, 0.1648, -0.01394, 0.9862, 0.1648, -0.01384, 0.9862, 0.1648, -0.002304, 0.9863, 0.1649, -0.01387, 0.9862, -0.9864, 0.02184, 0.1628, -0.9864, 0.02186, 0.1628, -0.9864, 0.02184, 0.1628, -0.9864, 0.0219, 0.1628, 0.9868, 0.01892, -0.1606, 0.9868, 0.0189, -0.1606, 0.9868, 0.0189, -0.1606, 0.9868, 0.01889, -0.1606, 0.1628, -0.06102, 0.9848, 0.1628, -0.05894, 0.9849, 0.1629, -0.05894, 0.9849, 0.1628, -0.05899, 0.9849, 0.9858, -0.02926, -0.1654, 0.9858, -0.02928, -0.1654, 0.9858, -0.0293, -0.1654, 0.9858, -0.02932, -0.1654, -0.1609, 0.1019, -0.9817, -0.1609, 0.1019, -0.9817, -0.1609, 0.1019, -0.9817, -0.1609, 0.1019, -0.9817, -0.9827, 0.07214, 0.1706, -0.9827, 0.07206, 0.1706, -0.9827, 0.0721, 0.1706, -0.9827, 0.07206, 0.1706, 0.6009, 0.00597, -0.7993, 0.6009, 0.005971, -0.7993, 0.6009, 0.00597, -0.7993, 0.6009, 0.00597, -0.7993, -0.601, 0.02407, 0.7989, -0.601, 0.02406, 0.7989, -0.601, 0.02407, 0.7989, -0.601, 0.02406, 0.7989, -0.7994, 0.0007623, -0.6008, -0.7994, 0.0007623, -0.6008, -0.7994, 0.0003012, -0.6008, -0.7994, 0.0006349, -0.6008, 0.799, 0.02921, 0.6006, 0.799, 0.02921, 0.6007, 0.799, 0.02581, 0.6007, 0.799, 0.02578, 0.6007, -0.601, -0.0008526, 0.7993, -0.601, -0.0008526, 0.7993, -0.601, -0.0008526, 0.7993, -0.601, -0.0008526, 0.7993, 0.799, 0.02578, 0.6007, 0.799, 0.02581, 0.6007, 0.7991, 0.02093, 0.6008, 0.7991, 0.02093, 0.6008, 0.6003, 0.02253, -0.7994, 0.6003, 0.02253, -0.7994, 0.6003, 0.02253, -0.7994, 0.6003, 0.02253, -0.7994, -0.7994, 0.0003012, -0.6008, -0.7994, 0.0003192, -0.6008, -0.7994, 0.0006335, -0.6008, -0.7994, 0.0006349, -0.6008, 0.9803, 0.01952, -0.1967, 0.9803, 0.0195, -0.1967, 0.9803, 0.01954, -0.1967, 0.9803, 0.01952, -0.1967, -0.9804, 0.01112, 0.1969, -0.9804, 0.01114, 0.1969, -0.9804, 0.003166, 0.197, -0.9803, 0.01119, 0.197, -0.1967, 0.02522, -0.9801, -0.1967, 0.0252, -0.9801, -0.1968, 0.02033, -0.9802, -0.1968, 0.02035, -0.9802, 0.1964, 0.001546, 0.9805, 0.1964, 0.005493, 0.9805, 0.1963, 0.00511, 0.9805, 0.1963, 0.005101, 0.9805, -0.9797, -0.04316, 0.1958, -0.9794, -0.0496, 0.1958, -0.9794, -0.04966, 0.1958, -0.9794, -0.04963, 0.1958, 0.1963, 0.005101, 0.9805, 0.1963, 0.00511, 0.9805, 0.1963, 0.004806, 0.9805, 0.1963, 0.004748, 0.9805, 0.9783, 0.06975, -0.1952, 0.9783, 0.0698, -0.1952, 0.9783, 0.06979, -0.1952, 0.9783, 0.06979, -0.1952, -0.1968, 0.02033, -0.9802, -0.1969, 0.01538, -0.9803, -0.1969, 0.01543, -0.9803, -0.1968, 0.02035, -0.9802, -0.01412, -0.5352, 0.8446, -0.01409, -0.5352, 0.8446, -0.01411, -0.5353, 0.8446, -0.0141, -0.5352, 0.8446, 0.6195, -0.5864, 0.5219, 0.6195, -0.5864, 0.5219, 0.6195, -0.5864, 0.5219, 0.6195, -0.5864, 0.5219, 0.6963, -0.6666, -0.266, 0.6963, -0.6666, -0.266, 0.6963, -0.6666, -0.266, 0.6963, -0.6666, -0.266, 0.3948, -0.4535, -0.799, 0.3948, -0.4535, -0.799, 0.3948, -0.4536, -0.799, 0.3948, -0.4536, -0.799, -0.2866, -0.408, -0.8668, -0.2866, -0.408, -0.8668, -0.2866, -0.408, -0.8668, -0.2866, -0.408, -0.8668, -0.8364, -0.5291, -0.1432, -0.8364, -0.5291, -0.1432, -0.8364, -0.5291, -0.1432, -0.8364, -0.5291, -0.1432, -0.7316, -0.6334, 0.2521, -0.7315, -0.6335, 0.2522, -0.7315, -0.6334, 0.2522, -0.7315, -0.6334, 0.2522, -0.0244, -0.9923, 0.121, -0.0244, -0.9924, 0.121, -0.0244, -0.9924, 0.121, 0.2501, -0.968, -0.02206, 0.2501, -0.968, -0.02206, 0.25, -0.968, -0.02206, 0.303, -0.9211, -0.2446, 0.3031, -0.9211, -0.2446, 0.3031, -0.921, -0.2446, 0.1442, -0.878, -0.4564, 0.1442, -0.878, -0.4564, 0.1441, -0.878, -0.4564, -0.00562, -0.8829, -0.4696, -0.005619, -0.8829, -0.4696, -0.005615, -0.8829, -0.4696, -0.3967, -0.9176, -0.02582, -0.3955, -0.9183, -0.01922, -0.3966, -0.9176, -0.02583, -0.3977, -0.9169, -0.0325, -0.3967, -0.9176, -0.02582, -0.3966, -0.9176, -0.02583, -0.1372, 0.4219, 0.8962, -0.1373, 0.4219, 0.8962, -0.1372, 0.4218, 0.8962, -0.1373, 0.4218, 0.8962, 0.6487, 0.4291, 0.6285, 0.6487, 0.4291, 0.6285, 0.6487, 0.4291, 0.6285, 0.6487, 0.4291, 0.6285, 0.89, 0.4321, -0.1457, 0.89, 0.4321, -0.1457, 0.89, 0.4321, -0.1457, 0.89, 0.4321, -0.1457, 0.394, 0.554, -0.7334, 0.3939, 0.5541, -0.7334, 0.3939, 0.5541, -0.7334, 0.3939, 0.5541, -0.7334, -0.3152, 0.5275, -0.7889, -0.3152, 0.5275, -0.7889, -0.3152, 0.5274, -0.789, -0.3153, 0.5275, -0.7889, -0.772, 0.6258, -0.1117, -0.772, 0.6258, -0.1117, -0.772, 0.6258, -0.1116, -0.7719, 0.6258, -0.1117, -0.7133, 0.3956, 0.5785, -0.7133, 0.3956, 0.5785, -0.7133, 0.3957, 0.5785, -0.7133, 0.3956, 0.5785, -0.03709, -0.3818, 0.9235, -0.03712, -0.3818, 0.9235, -0.03705, -0.3818, 0.9235, -0.03714, -0.3818, 0.9235, 0.755, -0.2605, 0.6018, 0.7549, -0.2605, 0.6019, 0.7549, -0.2605, 0.6018, 0.7549, -0.2606, 0.6018, 0.93, -0.3331, -0.1551, 0.9301, -0.3331, -0.1551, 0.93, -0.3331, -0.1551, 0.9301, -0.3331, -0.1551, 0.4632, -0.04804, -0.8849, 0.4632, -0.04799, -0.8849, 0.4632, -0.04802, -0.8849, 0.4632, -0.04808, -0.8849, -0.3486, -0.1704, -0.9217, -0.3486, -0.1704, -0.9217, -0.3486, -0.1704, -0.9217, -0.3486, -0.1704, -0.9217, -0.948, -0.09444, -0.304, -0.948, -0.0944, -0.304, -0.948, -0.0944, -0.304, -0.948, -0.09436, -0.304, -0.7422, -0.2396, 0.6259, -0.7422, -0.2396, 0.6259, -0.7422, -0.2395, 0.6259, -0.7422, -0.2396, 0.6259, -0.09442, 0.3332, 0.9381, -0.09476, 0.3307, 0.939, -0.09474, 0.3307, 0.939, -0.0948, 0.3307, 0.939, 0.7146, 0.357, 0.6016, 0.7147, 0.3569, 0.6015, 0.7146, 0.357, 0.6016, 0.7146, 0.357, 0.6015, 0.8622, 0.4539, -0.2248, 0.8622, 0.4539, -0.2248, 0.8622, 0.454, -0.2248, 0.8622, 0.4539, -0.2247, 0.4516, 0.4527, -0.7689, 0.4516, 0.4527, -0.7689, 0.4516, 0.4526, -0.7689, 0.4516, 0.4526, -0.7689, -0.18, 0.5608, -0.8082, -0.18, 0.5608, -0.8081, -0.18, 0.5607, -0.8082, -0.18, 0.5608, -0.8082, -0.876, 0.451, -0.1708, -0.876, 0.451, -0.1708, -0.876, 0.451, -0.1708, -0.876, 0.451, -0.1708, -0.636, 0.3978, 0.6613, -0.636, 0.3978, 0.6613, -0.636, 0.3978, 0.6613, -0.636, 0.3978, 0.6613, 0.1077, 0.152, 0.9825, 0.1078, 0.1521, 0.9825, 0.1078, 0.152, 0.9825, 0.7245, 0.1652, 0.6692, 0.7245, 0.1652, 0.6692, 0.7245, 0.1652, 0.6692, 0.899, 0.3765, -0.2236, 0.899, 0.3765, -0.2236, 0.899, 0.3765, -0.2236, 0.4176, 0.579, -0.7003, 0.4175, 0.579, -0.7003, 0.4176, 0.5789, -0.7004, -0.08323, 0.6539, -0.752, -0.08324, 0.6539, -0.752, -0.08321, 0.6539, -0.752, -0.8415, 0.5279, -0.1147, -0.8415, 0.528, -0.1147, -0.8415, 0.528, -0.1147, -0.707, 0.2711, 0.6532, -0.707, 0.2711, 0.6532, -0.707, 0.2711, 0.6532, 0.7684, 0.1951, 0.6095, 0.7684, 0.195, 0.6095, 0.7684, 0.1951, 0.6095, 0.7684, 0.1951, 0.6095, -0.09556, 0.1043, 0.9899, -0.09555, 0.1044, 0.9899, -0.09555, 0.1043, 0.9899, -0.09555, 0.1043, 0.9899, -0.7808, 0.2689, 0.564, -0.7808, 0.269, 0.5639, -0.7808, 0.2689, 0.564, -0.7808, 0.269, 0.5639, -0.9189, 0.3289, -0.2178, -0.9189, 0.3289, -0.2178, -0.9189, 0.329, -0.2178, -0.9189, 0.3289, -0.2178, -0.3913, 0.3246, -0.8611, -0.3913, 0.3246, -0.8611, -0.3913, 0.3246, -0.8611, -0.3913, 0.3246, -0.8611, 0.5478, 0.2872, -0.7857, 0.5479, 0.2872, -0.7857, 0.5478, 0.2872, -0.7858, 0.5478, 0.2873, -0.7857, 0.9218, 0.3419, -0.1827, 0.9218, 0.342, -0.1827, 0.9218, 0.3419, -0.1827, 0.9218, 0.3418, -0.1827, 0.8941, -0.3373, -0.2947, 0.8941, -0.3373, -0.2947, 0.8941, -0.3373, -0.2947, 0.8941, -0.3373, -0.2947, 0.6538, -0.4108, 0.6355, 0.6538, -0.4107, 0.6355, 0.6538, -0.4107, 0.6355, 0.6538, -0.4107, 0.6355, -0.04778, -0.4628, 0.8852, -0.04786, -0.4628, 0.8852, -0.04777, -0.4628, 0.8852, -0.04784, -0.4628, 0.8852, -0.842, -0.2879, 0.4563, -0.842, -0.2879, 0.4563, -0.842, -0.288, 0.4562, -0.8419, -0.288, 0.4563, -0.9111, -0.3188, -0.2613, -0.9111, -0.3189, -0.2614, -0.9111, -0.3188, -0.2613, -0.9111, -0.3189, -0.2614, -0.4094, -0.2394, -0.8804, -0.4094, -0.2394, -0.8804, -0.4094, -0.2394, -0.8804, -0.4094, -0.2394, -0.8804, 0.4287, -0.3399, -0.837, 0.4287, -0.3399, -0.8371, 0.4287, -0.34, -0.837, 0.4287, -0.34, -0.8371, -0.6397, -0.4286, 0.6381, -0.6396, -0.4286, 0.6381, -0.6397, -0.4286, 0.6381, -0.6397, -0.4286, 0.6381, 0.03497, -0.461, 0.8867, 0.03497, -0.461, 0.8867, 0.03497, -0.461, 0.8867, 0.03499, -0.461, 0.8867, 0.6593, -0.6295, 0.4112, 0.6593, -0.6295, 0.4112, 0.6593, -0.6295, 0.4112, 0.6593, -0.6295, 0.4112, 0.8336, -0.5146, -0.2007, 0.8336, -0.5146, -0.2007, 0.8336, -0.5146, -0.2007, 0.8336, -0.5146, -0.2007, 0.4219, -0.5369, -0.7306, 0.4219, -0.5369, -0.7306, 0.4219, -0.5369, -0.7306, 0.4219, -0.5369, -0.7306, -0.4872, -0.6155, -0.6195, -0.4872, -0.6156, -0.6195, -0.4872, -0.6155, -0.6195, -0.4872, -0.6156, -0.6195, -0.7006, -0.6603, -0.2705, -0.7006, -0.6603, -0.2705, -0.7006, -0.6603, -0.2704, -0.7006, -0.6603, -0.2705, -0.1292, -0.9718, 0.1973, -0.1292, -0.9718, 0.1972, -0.1292, -0.9718, 0.1972, 0.1629, -0.9421, 0.2931, 0.1629, -0.9421, 0.2931, 0.1629, -0.9421, 0.2931, 0.3622, -0.9157, 0.1743, 0.3622, -0.9157, 0.1743, 0.3622, -0.9157, 0.1743, 0.4095, -0.9077, -0.09098, 0.4095, -0.9077, -0.09099, 0.4095, -0.9077, -0.091, 0.3159, -0.9256, -0.2085, 0.3159, -0.9256, -0.2085, 0.3159, -0.9256, -0.2085, -0.2797, -0.9428, -0.1812, -0.2839, -0.9426, -0.1758, -0.2797, -0.9428, -0.1812, -0.2758, -0.9429, -0.1868, -0.2797, -0.9428, -0.1812, -0.2797, -0.9428, -0.1812, -0.7382, 0.4927, 0.4609, -0.7382, 0.4927, 0.4609, -0.7382, 0.4927, 0.4608, -0.7382, 0.4927, 0.4609, 0.004078, 0.528, 0.8492, 0.004067, 0.528, 0.8492, 0.004079, 0.528, 0.8492, 0.004073, 0.528, 0.8493, 0.7342, 0.4743, 0.4859, 0.7341, 0.4743, 0.4858, 0.7341, 0.4743, 0.4859, 0.7341, 0.4743, 0.4859, 0.8115, 0.5073, -0.2899, 0.8115, 0.5073, -0.2899, 0.8115, 0.5073, -0.2899, 0.8115, 0.5073, -0.2899, 0.3623, 0.4296, -0.8272, 0.3623, 0.4296, -0.8272, 0.3623, 0.4296, -0.8272, 0.3623, 0.4296, -0.8272, -0.4317, 0.5574, -0.7092, -0.4317, 0.5574, -0.7092, -0.4317, 0.5574, -0.7092, -0.4317, 0.5574, -0.7092, -0.9009, 0.3987, -0.1715, -0.9009, 0.3987, -0.1715, -0.9009, 0.3987, -0.1715, -0.9009, 0.3987, -0.1715, -0.6983, -0.2982, 0.6508, -0.6982, -0.2982, 0.6508, -0.6982, -0.2981, 0.6508, -0.6983, -0.2981, 0.6508, 0.07858, -0.1576, 0.9844, 0.07857, -0.1576, 0.9844, 0.07858, -0.1576, 0.9844, 0.07858, -0.1576, 0.9844, 0.7426, -0.2847, 0.6061, 0.7426, -0.2848, 0.6061, 0.7427, -0.2847, 0.6061, 0.7426, -0.2848, 0.6061, 0.9594, -0.09624, -0.265, 0.9594, -0.09624, -0.265, 0.9595, -0.09623, -0.2649, 0.9594, -0.09625, -0.2649, 0.4243, -0.2735, -0.8632, 0.4243, -0.2735, -0.8632, 0.4243, -0.2735, -0.8633, 0.4243, -0.2735, -0.8632, -0.4381, -0.1805, -0.8806, -0.4381, -0.1805, -0.8806, -0.4381, -0.1805, -0.8806, -0.4381, -0.1805, -0.8806, -0.9705, -0.2295, -0.07464, -0.9705, -0.2295, -0.07464, -0.9705, -0.2294, -0.07463, -0.9705, -0.2294, -0.07463, -0.7122, 0.5432, 0.4447, -0.7122, 0.5432, 0.4447, -0.7122, 0.5432, 0.4447, -0.7122, 0.5432, 0.4447, 0.05677, 0.597, 0.8002, 0.05677, 0.597, 0.8002, 0.05676, 0.597, 0.8002, 0.05677, 0.597, 0.8002, 0.7198, 0.6109, 0.3298, 0.7198, 0.6109, 0.3298, 0.7198, 0.6108, 0.3298, 0.7198, 0.6109, 0.3298, 0.8224, 0.5306, -0.2051, 0.8224, 0.5306, -0.2051, 0.8224, 0.5306, -0.2051, 0.8225, 0.5306, -0.2051, 0.4442, 0.6005, -0.6649, 0.4442, 0.6005, -0.6649, 0.4442, 0.6005, -0.6649, 0.4442, 0.6005, -0.6649, -0.4595, 0.5002, -0.7339, -0.4596, 0.5002, -0.7339, -0.4596, 0.5002, -0.7339, -0.4596, 0.5002, -0.7339, -0.838, 0.5451, -0.02593, -0.838, 0.5451, -0.02592, -0.838, 0.5451, -0.02592, -0.838, 0.5451, -0.02593, -0.6523, 0.4368, 0.6194, -0.6523, 0.4368, 0.6194, -0.6523, 0.4369, 0.6194, 0.01511, 0.41, 0.912, 0.01511, 0.41, 0.9119, 0.01511, 0.41, 0.9119, 0.7619, 0.5141, 0.394, 0.7619, 0.5141, 0.3939, 0.7619, 0.5141, 0.394, 0.7459, 0.6435, -0.1716, 0.7459, 0.6435, -0.1716, 0.7459, 0.6435, -0.1716, 0.4857, 0.7181, -0.4984, 0.4857, 0.7181, -0.4984, 0.4857, 0.7181, -0.4984, -0.4821, 0.6649, -0.5705, -0.4821, 0.6649, -0.5705, -0.4821, 0.6649, -0.5705, -0.8712, 0.4897, -0.03434, -0.8712, 0.4897, -0.03433, -0.8712, 0.4897, -0.03433, 0.09504, 0.2973, 0.95, 0.09526, 0.2973, 0.95, 0.09504, 0.2973, 0.95, 0.09504, 0.2973, 0.95, -0.7817, 0.1848, 0.5956, -0.7817, 0.1848, 0.5956, -0.7817, 0.1849, 0.5956, -0.7817, 0.1848, 0.5956, -0.9398, 0.2673, -0.213, -0.9398, 0.2673, -0.213, -0.9398, 0.2674, -0.213, -0.9398, 0.2673, -0.213, -0.4654, 0.2482, -0.8496, -0.4654, 0.2482, -0.8496, -0.4654, 0.2482, -0.8496, -0.4654, 0.2482, -0.8496, 0.3585, 0.2205, -0.9071, 0.3585, 0.2205, -0.9071, 0.3585, 0.2206, -0.9071, 0.3585, 0.2205, -0.9071, 0.9513, 0.25, -0.1804, 0.9513, 0.25, -0.1804, 0.9513, 0.25, -0.1804, 0.9513, 0.25, -0.1804, 0.78, 0.3827, 0.4951, 0.78, 0.3827, 0.4951, 0.78, 0.3827, 0.4951, 0.78, 0.3827, 0.4951, 0.8193, -0.3036, 0.4864, 0.8193, -0.3036, 0.4864, 0.8193, -0.3036, 0.4864, 0.8193, -0.3036, 0.4863, -0.01881, -0.308, 0.9512, -0.0188, -0.308, 0.9512, -0.0188, -0.308, 0.9512, -0.01878, -0.308, 0.9512, -0.6792, -0.3814, 0.627, -0.6792, -0.3814, 0.627, -0.6792, -0.3815, 0.627, -0.6792, -0.3814, 0.627, -0.9192, -0.299, -0.2562, -0.9192, -0.2989, -0.2562, -0.9192, -0.299, -0.2562, -0.9192, -0.299, -0.2562, -0.4512, -0.3996, -0.798, -0.4512, -0.3996, -0.798, -0.4512, -0.3996, -0.798, -0.4512, -0.3996, -0.798, 0.3509, -0.3431, -0.8713, 0.3509, -0.3432, -0.8713, 0.3509, -0.3431, -0.8713, 0.3509, -0.3431, -0.8713, 0.8964, -0.3855, -0.2187, 0.8964, -0.3855, -0.2187, 0.8964, -0.3855, -0.2187, 0.8964, -0.3855, -0.2187, -0.8994, -0.4361, 0.02928, -0.8994, -0.4361, 0.02927, -0.8994, -0.4361, 0.02928, -0.8994, -0.4361, 0.0293, -0.5588, -0.4955, 0.665, -0.5589, -0.4955, 0.6649, -0.5589, -0.4955, 0.6649, -0.5589, -0.4955, 0.6649, 0.2307, -0.6514, 0.7228, 0.2308, -0.6513, 0.7229, 0.2308, -0.6513, 0.7229, 0.2308, -0.6513, 0.7229, 0.7697, -0.5099, 0.384, 0.7697, -0.5099, 0.384, 0.7697, -0.51, 0.384, 0.7697, -0.5099, 0.384, 0.8159, -0.4957, -0.2977, 0.8159, -0.4957, -0.2977, 0.8159, -0.4957, -0.2977, 0.8159, -0.4957, -0.2977, 0.06488, -0.5582, -0.8271, 0.06491, -0.5582, -0.8272, 0.06489, -0.5582, -0.8272, 0.06492, -0.5582, -0.8272, -0.3449, -0.6168, -0.7076, -0.3449, -0.6167, -0.7076, -0.3449, -0.6168, -0.7076, -0.3449, -0.6168, -0.7076, -0.213, -0.9769, 0.01402, -0.213, -0.9769, 0.01402, -0.213, -0.9769, 0.01402, -0.05906, -0.9576, 0.282, -0.05907, -0.9576, 0.2821, -0.05907, -0.9576, 0.2821, 0.169, -0.9297, 0.3272, 0.1689, -0.9297, 0.3272, 0.169, -0.9297, 0.3272, 0.3804, -0.9108, 0.1604, 0.3804, -0.9108, 0.1604, 0.3804, -0.9108, 0.1604, 0.3883, -0.9215, 0.009592, 0.3883, -0.9215, 0.009594, 0.3883, -0.9215, 0.009586, -0.07391, -0.9277, -0.366, -0.08048, -0.9277, -0.3646, -0.0739, -0.9277, -0.366, -0.06716, -0.9277, -0.3674, -0.07391, -0.9277, -0.366, -0.0739, -0.9277, -0.366, -0.8646, 0.4871, -0.123, -0.8646, 0.4871, -0.1231, -0.8646, 0.4871, -0.1231, -0.8646, 0.4871, -0.1231, -0.5673, 0.4941, 0.6588, -0.5673, 0.4941, 0.6589, -0.5673, 0.4941, 0.6588, -0.5673, 0.4941, 0.6588, 0.2171, 0.4422, 0.8702, 0.2171, 0.4422, 0.8702, 0.2171, 0.4422, 0.8702, 0.2171, 0.4422, 0.8702, 0.7907, 0.5038, 0.3478, 0.7908, 0.5037, 0.3478, 0.7907, 0.5038, 0.3478, 0.7907, 0.5037, 0.3478, 0.8163, 0.4548, -0.3561, 0.8163, 0.4548, -0.3561, 0.8163, 0.4548, -0.3561, 0.8163, 0.4548, -0.3561, 0.1414, 0.5929, -0.7927, 0.1414, 0.593, -0.7927, 0.1414, 0.5929, -0.7928, 0.1414, 0.5929, -0.7927, -0.5661, 0.4205, -0.709, -0.5661, 0.4204, -0.709, -0.5661, 0.4204, -0.709, -0.5661, 0.4204, -0.7091, -0.9485, -0.3165, 0.008203, -0.9505, -0.3105, 0.006651, -0.9506, -0.3105, 0.006623, -0.9505, -0.3105, 0.006643, -0.5945, -0.1952, 0.78, -0.5945, -0.1952, 0.78, -0.5945, -0.1952, 0.78, -0.5945, -0.1952, 0.78, 0.1563, -0.3198, 0.9345, 0.1563, -0.3199, 0.9345, 0.1563, -0.3199, 0.9345, 0.1563, -0.3199, 0.9345, 0.8943, -0.1023, 0.4357, 0.8943, -0.1023, 0.4357, 0.8943, -0.1023, 0.4357, 0.8943, -0.1023, 0.4357, 0.8935, -0.2481, -0.3743, 0.8935, -0.2481, -0.3743, 0.8935, -0.2481, -0.3743, 0.8935, -0.2481, -0.3744, 0.2607, -0.1405, -0.9551, 0.2607, -0.1405, -0.9551, 0.2608, -0.1405, -0.9551, 0.2607, -0.1405, -0.9551, -0.6708, -0.2102, -0.7112, -0.6708, -0.2101, -0.7112, -0.6708, -0.2102, -0.7112, -0.6708, -0.2102, -0.7112, -0.9136, 0.3995, -0.07561, -0.9136, 0.3995, -0.07564, -0.9136, 0.3995, -0.0756, -0.9136, 0.3995, -0.07566, -0.544, 0.4208, 0.726, -0.544, 0.4208, 0.726, -0.544, 0.4208, 0.726, -0.544, 0.4208, 0.726, 0.2967, 0.457, 0.8385, 0.2967, 0.4571, 0.8385, 0.2967, 0.4571, 0.8385, 0.2967, 0.4571, 0.8385, 0.8194, 0.4027, 0.4078, 0.8194, 0.4027, 0.4079, 0.8194, 0.4027, 0.4078, 0.8194, 0.4027, 0.4079, 0.8428, 0.4894, -0.2239, 0.8428, 0.4894, -0.2239, 0.8428, 0.4894, -0.2238, 0.8428, 0.4894, -0.2238, 0.1802, 0.413, -0.8927, 0.1802, 0.413, -0.8927, 0.1802, 0.4129, -0.8928, 0.1802, 0.413, -0.8927, -0.6464, 0.4311, -0.6295, -0.6465, 0.4311, -0.6295, -0.6464, 0.4311, -0.6295, -0.6464, 0.4311, -0.6295, -0.9088, 0.4137, 0.05415, -0.9088, 0.4137, 0.05417, -0.9088, 0.4136, 0.05414, -0.5496, 0.5287, 0.6468, -0.5496, 0.5287, 0.6468, -0.5496, 0.5287, 0.6468, 0.3014, 0.5517, 0.7777, 0.3014, 0.5517, 0.7777, 0.3014, 0.5517, 0.7777, 0.759, 0.5341, 0.3722, 0.759, 0.5341, 0.3723, 0.7591, 0.5341, 0.3723, 0.8697, 0.4382, -0.2272, 0.8697, 0.4383, -0.2272, 0.8697, 0.4382, -0.2272, 0.2541, 0.2357, -0.938, 0.2541, 0.2358, -0.938, 0.2541, 0.2357, -0.938, -0.6493, 0.2346, -0.7234, -0.6493, 0.2346, -0.7234, -0.6493, 0.2345, -0.7234, -0.5638, 0.2599, 0.784, -0.5638, 0.2598, 0.784, -0.5638, 0.2599, 0.784, -0.5638, 0.2599, 0.784, -0.9822, 0.1756, -0.06656, -0.9822, 0.1757, -0.06657, -0.9822, 0.1757, -0.06655, -0.9822, 0.1757, -0.06657, -0.5652, 0.2909, -0.7719, -0.5652, 0.2909, -0.772, -0.5652, 0.2909, -0.7719, -0.5652, 0.2909, -0.772, 0.2142, 0.2876, -0.9335, 0.2142, 0.2876, -0.9335, 0.2142, 0.2876, -0.9335, 0.2142, 0.2876, -0.9335, 0.869, 0.2481, -0.4281, 0.869, 0.2481, -0.4282, 0.869, 0.248, -0.4281, 0.869, 0.248, -0.4282, 0.8249, 0.2458, 0.5091, 0.826, 0.2405, 0.5097, 0.826, 0.2405, 0.5097, 0.826, 0.2405, 0.5097, 0.2466, 0.3502, 0.9036, 0.2466, 0.3501, 0.9036, 0.2466, 0.3502, 0.9036, 0.2466, 0.3502, 0.9036, 0.2938, -0.3355, 0.895, 0.2938, -0.3356, 0.895, 0.2938, -0.3356, 0.895, 0.2938, -0.3356, 0.895, -0.6438, -0.3433, 0.6839, -0.6437, -0.3433, 0.6839, -0.6438, -0.3433, 0.6839, -0.6437, -0.3433, 0.6839, -0.9194, -0.3933, -0.002504, -0.9194, -0.3933, -0.002464, -0.9194, -0.3933, -0.002475, -0.9194, -0.3933, -0.00247, -0.5105, -0.2735, -0.8152, -0.5106, -0.2735, -0.8152, -0.5105, -0.2735, -0.8152, -0.5106, -0.2735, -0.8152, 0.199, -0.3611, -0.9111, 0.1991, -0.361, -0.9111, 0.1991, -0.361, -0.9111, 0.1991, -0.3611, -0.911, 0.8447, -0.3159, -0.4322, 0.8447, -0.3159, -0.4321, 0.8447, -0.3159, -0.4322, 0.8447, -0.3159, -0.4321, 0.8212, -0.3922, 0.4145, 0.8212, -0.3922, 0.4144, 0.8212, -0.3922, 0.4145, 0.8212, -0.3922, 0.4144])] * 3)])

# ---- objects
ob_sm_env_tree_pine_cluster_05 = bpy.data.objects.new('SM_Env_Tree_Pine_Cluster_05', me_mesh)

# ---- transforms, parenting, visibility, modifiers, constraints
ob_sm_env_tree_pine_cluster_05.location = (397.5, 139.6, 0.1772)
ob_sm_env_tree_pine_cluster_05.rotation_euler = (1.571, -0.0, 0.0)
ob_sm_env_tree_pine_cluster_05.scale = (0.01, 0.01, 0.01)
ob_sm_env_tree_pine_cluster_05.color = (0.8, 0.8, 0.8, 1.0)

# ---- collection membership
scene.collection.objects.link(ob_sm_env_tree_pine_cluster_05)

# ---- scene / render settings (as saved in the file)
scene.frame_start = 1; scene.frame_end = 250; scene.frame_set(1)
scene.render.engine = 'BLENDER_EEVEE_NEXT'
scene.cycles.sampling_pattern = 'TABULATED_SOBOL'
scene.view_settings.view_transform = 'Filmic'
bpy.context.view_layer.update()

# ---- added for rendering (the .blend has no active camera and no usable light): camera, sun
cam_auto = bpy.data.cameras.new('AutoCamera')
cam_auto.lens = 50.0
cam_auto.sensor_width = 36.0
cam_auto.clip_end = 1000.0
ob_auto_camera = bpy.data.objects.new('AutoCamera', cam_auto)
scene.collection.objects.link(ob_auto_camera)
ob_auto_camera.location = (21.4729, -25.7675, 24.2054)
ob_auto_camera.rotation_euler = (1.09748, -7.21219e-08, 0.694738)
scene.camera = ob_auto_camera
light_auto_sun = bpy.data.lights.new('AutoSun', 'SUN')
light_auto_sun.energy = 3.0
light_auto_sun.angle = 0.0523599
ob_auto_sun = bpy.data.objects.new('AutoSun', light_auto_sun)
scene.collection.objects.link(ob_auto_sun)
ob_auto_sun.rotation_euler = (0.872665, 0.174533, 0.523599)
bpy.context.view_layer.update()
